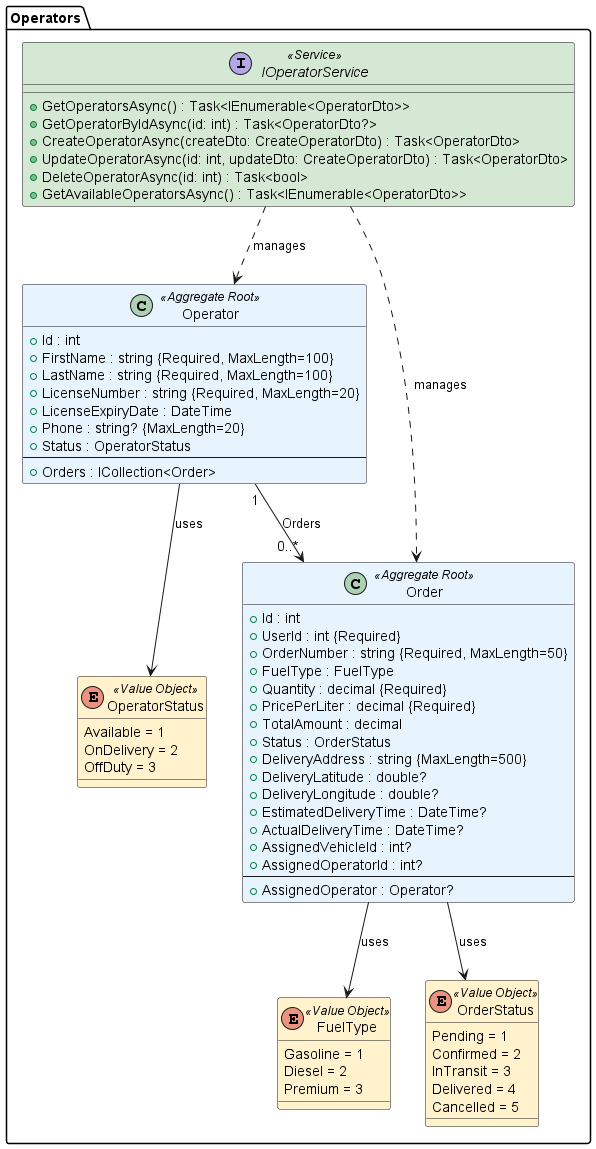

The diagram above was rendered by PlantUML. Its source (embedded in the PNG):
@startuml Operator Domain Layer Class Diagram

!define ENTITY_COLOR #E8F4FD
!define VALUE_OBJECT_COLOR #FFF2CC
!define SERVICE_COLOR #D5E8D4

package "Operators" {
    
    ' Value Objects - Enumerations
    enum OperatorStatus <<Value Object>> VALUE_OBJECT_COLOR {
        Available = 1
        OnDelivery = 2
        OffDuty = 3
    }
    
    enum FuelType <<Value Object>> VALUE_OBJECT_COLOR {
        Gasoline = 1
        Diesel = 2
        Premium = 3
    }
    
    enum OrderStatus <<Value Object>> VALUE_OBJECT_COLOR {
        Pending = 1
        Confirmed = 2
        InTransit = 3
        Delivered = 4
        Cancelled = 5
    }
    
    ' Aggregate Roots
    class Operator <<Aggregate Root>> ENTITY_COLOR {
        + Id : int
        + FirstName : string {Required, MaxLength=100}
        + LastName : string {Required, MaxLength=100}
        + LicenseNumber : string {Required, MaxLength=20}
        + LicenseExpiryDate : DateTime
        + Phone : string? {MaxLength=20}
        + Status : OperatorStatus
        --
        + Orders : ICollection<Order>
    }
    
    class Order <<Aggregate Root>> ENTITY_COLOR {
        + Id : int
        + UserId : int {Required}
        + OrderNumber : string {Required, MaxLength=50}
        + FuelType : FuelType
        + Quantity : decimal {Required}
        + PricePerLiter : decimal {Required}
        + TotalAmount : decimal
        + Status : OrderStatus
        + DeliveryAddress : string {MaxLength=500}
        + DeliveryLatitude : double?
        + DeliveryLongitude : double?
        + EstimatedDeliveryTime : DateTime?
        + ActualDeliveryTime : DateTime?
        + AssignedVehicleId : int?
        + AssignedOperatorId : int?
        --
        + AssignedOperator : Operator?
    }
    
    ' Service Interface
    interface IOperatorService <<Service>> SERVICE_COLOR {
        + GetOperatorsAsync() : Task<IEnumerable<OperatorDto>>
        + GetOperatorByIdAsync(id: int) : Task<OperatorDto?>
        + CreateOperatorAsync(createDto: CreateOperatorDto) : Task<OperatorDto>
        + UpdateOperatorAsync(id: int, updateDto: CreateOperatorDto) : Task<OperatorDto>
        + DeleteOperatorAsync(id: int) : Task<bool>
        + GetAvailableOperatorsAsync() : Task<IEnumerable<OperatorDto>>
    }
    
    ' Relationships between Aggregates and Value Objects
    Operator --> OperatorStatus : uses
    Order --> FuelType : uses
    Order --> OrderStatus : uses
    
    ' Navigation Properties Relationship
    Operator "1" --> "0..*" Order : Orders
    
    ' Service Relationships
    IOperatorService ..> Operator : manages
    IOperatorService ..> Order : manages
}

@enduml